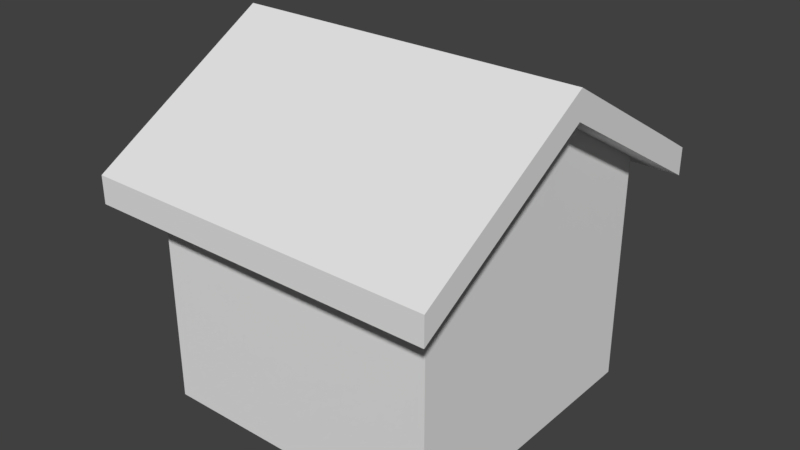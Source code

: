 # Source: Tavern.blend  (saved by Blender 2.78.0; exported with 4.5.12 LTS)
import bpy
from mathutils import Matrix  # noqa: F401  (used for matrix-valued properties, if any)

bpy.ops.wm.read_factory_settings(use_empty=True)
scene = bpy.context.scene
scene.name = 'Scene'

# ---- collections
col_collection_1 = bpy.data.collections.new('Collection 1'); scene.collection.children.link(col_collection_1)

# ---- world
world_world = bpy.data.worlds.new('World'); scene.world = world_world
world_world.color = (0.05088, 0.05088, 0.05088)
world_world.use_sun_shadow = False
world_world.sun_shadow_jitter_overblur = 0.0
world_world.cycles.sampling_method = 'MANUAL'

# ---- meshes
me_cube_001 = bpy.data.meshes.new('Cube.001')
me_cube_001.from_pydata([(-0.1473, 0.001595, 0.1473), (-0.1473, 0.2349, 0.1473), (-0.1473, 0.001595, -0.1473), (-0.1473, 0.2349, -0.1473), (0.1473, 0.001595, 0.1473), (0.1473, 0.2349, 0.1473), (0.1473, 0.001595, -0.1473), (0.1473, 0.2349, -0.1473), (-0.1473, 0.3213, -1.472e-08), (0.1473, 0.3213, -1.472e-08), (-0.1473, 0.3491, -1.594e-08), (-0.1473, 0.2627, -0.1473), (0.1473, 0.2627, -0.1473), (0.1473, 0.3491, -1.594e-08), (0.1473, 0.2627, 0.1473), (-0.1473, 0.2627, 0.1473), (-0.1473, 0.2113, -0.1873), (0.1473, 0.2113, -0.1873), (0.1473, 0.2113, 0.1873), (-0.1473, 0.2113, 0.1873), (0.1473, 0.239, -0.1873), (-0.1473, 0.239, -0.1873), (0.1473, 0.239, 0.1873), (-0.1473, 0.239, 0.1873), (-0.1777, 0.3213, -1.472e-08), (-0.1777, 0.2349, -0.1473), (0.1777, 0.3213, -1.472e-08), (0.1777, 0.2349, 0.1473), (-0.1777, 0.2349, 0.1473), (0.1777, 0.2349, -0.1473), (0.1777, 0.2627, -0.1473), (-0.1777, 0.3491, -1.594e-08), (-0.1777, 0.2627, -0.1473), (0.1777, 0.3491, -1.594e-08), (0.1777, 0.2627, 0.1473), (-0.1777, 0.2627, 0.1473), (0.1777, 0.2113, -0.1873), (0.1777, 0.239, -0.1873), (-0.1777, 0.239, -0.1873), (-0.1777, 0.2113, -0.1873), (0.1777, 0.2113, 0.1873), (0.1777, 0.239, 0.1873), (-0.1777, 0.239, 0.1873), (-0.1777, 0.2113, 0.1873)], [], [(0, 1, 8, 3, 2), (2, 3, 7, 6), (6, 7, 9, 5, 4), (4, 5, 1, 0), (2, 6, 4, 0), (18, 5, 27, 40), (12, 11, 10, 13), (17, 20, 37, 36), (13, 10, 15, 14), (1, 5, 18, 19), (16, 3, 25, 39), (9, 7, 29, 26), (11, 21, 38, 32), (19, 18, 22, 23), (17, 16, 21, 20), (14, 15, 23, 22), (7, 3, 16, 17), (11, 12, 20, 21), (12, 13, 33, 30), (20, 12, 30, 37), (8, 1, 28, 24), (25, 24, 31, 32), (26, 29, 30, 33), (25, 32, 38, 39), (24, 28, 35, 31), (27, 26, 33, 34), (27, 34, 41, 40), (30, 29, 36, 37), (35, 28, 43, 42), (10, 11, 32, 31), (5, 9, 26, 27), (1, 19, 43, 28), (23, 15, 35, 42), (3, 8, 24, 25), (13, 14, 34, 33), (21, 16, 39, 38), (14, 22, 41, 34), (22, 18, 40, 41), (7, 17, 36, 29), (15, 10, 31, 35), (19, 23, 42, 43)])
me_cube_001.use_remesh_preserve_volume = False
me_cube_001.use_remesh_preserve_attributes = False
me_cube_001.use_mirror_vertex_groups = False
me_cube_001.update()

# ---- objects
ob_tavern = bpy.data.objects.new('Tavern', me_cube_001)

# ---- transforms, parenting, visibility, modifiers, constraints
ob_tavern.location = (0.0, 0.0, 0.0)
ob_tavern.rotation_euler = (1.571, 0.0, 0.0)
ob_tavern.lineart.crease_threshold = 0.0

# ---- collection membership
col_collection_1.objects.link(ob_tavern)

# ---- scene / render settings (as saved in the file)
scene.frame_start = 1; scene.frame_end = 250; scene.frame_set(1)
scene.render.engine = 'BLENDER_EEVEE_NEXT'
scene.render.resolution_percentage = 50
scene.render.dither_intensity = 0.0
scene.cycles.use_denoising = False
scene.cycles.samples = 128
scene.cycles.sampling_pattern = 'TABULATED_SOBOL'
scene.cycles.light_sampling_threshold = 0.0
scene.cycles.use_adaptive_sampling = False
scene.cycles.use_light_tree = False
scene.cycles.blur_glossy = 0.0
scene.cycles.sample_clamp_indirect = 0.0
scene.view_settings.view_transform = 'Standard'
bpy.context.view_layer.update()

# ---- added for rendering (the .blend has no active camera and no usable light): camera, sun
cam_auto = bpy.data.cameras.new('AutoCamera')
cam_auto.lens = 50.0
cam_auto.sensor_width = 36.0
cam_auto.clip_end = 1000.0
ob_auto_camera = bpy.data.objects.new('AutoCamera', cam_auto)
scene.collection.objects.link(ob_auto_camera)
ob_auto_camera.location = (0.575922, -0.691107, 0.636099)
ob_auto_camera.rotation_euler = (1.09748, -7.21219e-08, 0.694738)
scene.camera = ob_auto_camera
light_auto_sun = bpy.data.lights.new('AutoSun', 'SUN')
light_auto_sun.energy = 3.0
light_auto_sun.angle = 0.0523599
ob_auto_sun = bpy.data.objects.new('AutoSun', light_auto_sun)
scene.collection.objects.link(ob_auto_sun)
ob_auto_sun.rotation_euler = (0.872665, 0.174533, 0.523599)
bpy.context.view_layer.update()
